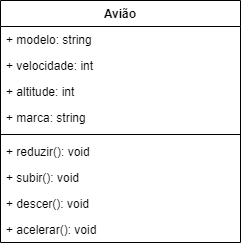

The diagram above was exported from draw.io. Its source (the exported page's mxGraphModel, read from the mxfile embedded in the PNG):
<mxGraphModel dx="1434" dy="707" grid="1" gridSize="10" guides="1" tooltips="1" connect="1" arrows="1" fold="1" page="1" pageScale="1" pageWidth="827" pageHeight="1169" math="0" shadow="0">
  <root>
    <mxCell id="0" />
    <mxCell id="1" parent="0" />
    <mxCell id="HdMCVCA-GDFNUmMSN-GY-1" value="Avião" style="swimlane;fontStyle=1;align=center;verticalAlign=top;childLayout=stackLayout;horizontal=1;startSize=26;horizontalStack=0;resizeParent=1;resizeParentMax=0;resizeLast=0;collapsible=1;marginBottom=0;" vertex="1" parent="1">
      <mxGeometry x="330" y="220" width="240" height="242" as="geometry" />
    </mxCell>
    <mxCell id="HdMCVCA-GDFNUmMSN-GY-2" value="+ modelo: string&#10;" style="text;strokeColor=none;fillColor=none;align=left;verticalAlign=top;spacingLeft=4;spacingRight=4;overflow=hidden;rotatable=0;points=[[0,0.5],[1,0.5]];portConstraint=eastwest;" vertex="1" parent="HdMCVCA-GDFNUmMSN-GY-1">
      <mxGeometry y="26" width="240" height="26" as="geometry" />
    </mxCell>
    <mxCell id="HdMCVCA-GDFNUmMSN-GY-5" value="+ velocidade: int" style="text;strokeColor=none;fillColor=none;align=left;verticalAlign=top;spacingLeft=4;spacingRight=4;overflow=hidden;rotatable=0;points=[[0,0.5],[1,0.5]];portConstraint=eastwest;" vertex="1" parent="HdMCVCA-GDFNUmMSN-GY-1">
      <mxGeometry y="52" width="240" height="26" as="geometry" />
    </mxCell>
    <mxCell id="HdMCVCA-GDFNUmMSN-GY-6" value="+ altitude: int" style="text;strokeColor=none;fillColor=none;align=left;verticalAlign=top;spacingLeft=4;spacingRight=4;overflow=hidden;rotatable=0;points=[[0,0.5],[1,0.5]];portConstraint=eastwest;" vertex="1" parent="HdMCVCA-GDFNUmMSN-GY-1">
      <mxGeometry y="78" width="240" height="26" as="geometry" />
    </mxCell>
    <mxCell id="HdMCVCA-GDFNUmMSN-GY-7" value="+ marca: string" style="text;strokeColor=none;fillColor=none;align=left;verticalAlign=top;spacingLeft=4;spacingRight=4;overflow=hidden;rotatable=0;points=[[0,0.5],[1,0.5]];portConstraint=eastwest;" vertex="1" parent="HdMCVCA-GDFNUmMSN-GY-1">
      <mxGeometry y="104" width="240" height="26" as="geometry" />
    </mxCell>
    <mxCell id="HdMCVCA-GDFNUmMSN-GY-3" value="" style="line;strokeWidth=1;fillColor=none;align=left;verticalAlign=middle;spacingTop=-1;spacingLeft=3;spacingRight=3;rotatable=0;labelPosition=right;points=[];portConstraint=eastwest;strokeColor=inherit;" vertex="1" parent="HdMCVCA-GDFNUmMSN-GY-1">
      <mxGeometry y="130" width="240" height="8" as="geometry" />
    </mxCell>
    <mxCell id="HdMCVCA-GDFNUmMSN-GY-4" value="+ reduzir(): void" style="text;strokeColor=none;fillColor=none;align=left;verticalAlign=top;spacingLeft=4;spacingRight=4;overflow=hidden;rotatable=0;points=[[0,0.5],[1,0.5]];portConstraint=eastwest;" vertex="1" parent="HdMCVCA-GDFNUmMSN-GY-1">
      <mxGeometry y="138" width="240" height="26" as="geometry" />
    </mxCell>
    <mxCell id="HdMCVCA-GDFNUmMSN-GY-8" value="+ subir(): void" style="text;strokeColor=none;fillColor=none;align=left;verticalAlign=top;spacingLeft=4;spacingRight=4;overflow=hidden;rotatable=0;points=[[0,0.5],[1,0.5]];portConstraint=eastwest;" vertex="1" parent="HdMCVCA-GDFNUmMSN-GY-1">
      <mxGeometry y="164" width="240" height="26" as="geometry" />
    </mxCell>
    <mxCell id="HdMCVCA-GDFNUmMSN-GY-9" value="+ descer(): void" style="text;strokeColor=none;fillColor=none;align=left;verticalAlign=top;spacingLeft=4;spacingRight=4;overflow=hidden;rotatable=0;points=[[0,0.5],[1,0.5]];portConstraint=eastwest;" vertex="1" parent="HdMCVCA-GDFNUmMSN-GY-1">
      <mxGeometry y="190" width="240" height="26" as="geometry" />
    </mxCell>
    <mxCell id="HdMCVCA-GDFNUmMSN-GY-10" value="+ acelerar(): void" style="text;strokeColor=none;fillColor=none;align=left;verticalAlign=top;spacingLeft=4;spacingRight=4;overflow=hidden;rotatable=0;points=[[0,0.5],[1,0.5]];portConstraint=eastwest;" vertex="1" parent="HdMCVCA-GDFNUmMSN-GY-1">
      <mxGeometry y="216" width="240" height="26" as="geometry" />
    </mxCell>
  </root>
</mxGraphModel>